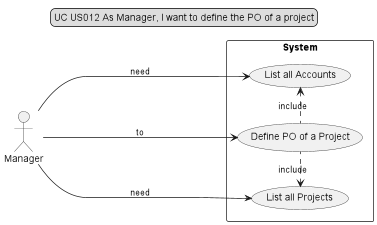

The diagram above was rendered by PlantUML. Its source (embedded in the PNG):
@startuml

legend top
UC US012 As Manager, I want to define the PO of a project
end legend
left to right direction
actor "Manager"
rectangle System {
    "Manager" -----> (List all Accounts) : need
    (List all Accounts) <. (Define PO of a Project) : include
    "Manager" -----> (List all Projects) : need
    (List all Projects) <. (Define PO of a Project) : include
    "Manager" -----> (Define PO of a Project) : to
}

@enduml